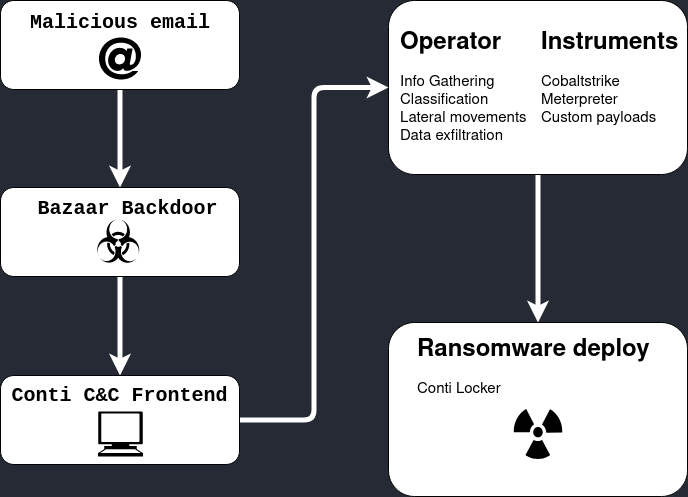

The diagram above was exported from draw.io. Its source (the exported page's mxGraphModel, read from the mxfile embedded in the PNG):
<mxGraphModel dx="1422" dy="764" grid="0" gridSize="10" guides="1" tooltips="1" connect="1" arrows="1" fold="1" page="1" pageScale="1" pageWidth="980" pageHeight="690" background="#252A34" math="0" shadow="0">
  <root>
    <mxCell id="0" />
    <mxCell id="1" parent="0" />
    <mxCell id="DauCUWMq9klLNq-wgZPs-23" style="edgeStyle=orthogonalEdgeStyle;curved=0;rounded=1;sketch=0;orthogonalLoop=1;jettySize=auto;html=1;strokeColor=#FFFFFF;strokeWidth=5;" parent="1" source="DauCUWMq9klLNq-wgZPs-2" target="DauCUWMq9klLNq-wgZPs-18" edge="1">
      <mxGeometry relative="1" as="geometry" />
    </mxCell>
    <mxCell id="DauCUWMq9klLNq-wgZPs-2" value="" style="rounded=1;whiteSpace=wrap;html=1;" parent="1" vertex="1">
      <mxGeometry x="56" y="45" width="239" height="89" as="geometry" />
    </mxCell>
    <mxCell id="DauCUWMq9klLNq-wgZPs-3" value="&lt;font size=&quot;1&quot;&gt;&lt;b&gt;&lt;font style=&quot;font-size: 20px&quot; face=&quot;Courier New&quot;&gt;Malicious email&lt;/font&gt;&lt;/b&gt;&lt;/font&gt;" style="text;html=1;strokeColor=none;fillColor=none;align=center;verticalAlign=middle;whiteSpace=wrap;rounded=0;sketch=0;" parent="1" vertex="1">
      <mxGeometry x="80" y="58" width="192" height="17" as="geometry" />
    </mxCell>
    <mxCell id="DauCUWMq9klLNq-wgZPs-16" value="" style="shape=mxgraph.signs.tech.at_1;html=1;pointerEvents=1;fillColor=#000000;strokeColor=none;verticalLabelPosition=bottom;verticalAlign=top;align=center;sketch=0;rounded=0;" parent="1" vertex="1">
      <mxGeometry x="154.5" y="82" width="42" height="42" as="geometry" />
    </mxCell>
    <mxCell id="DauCUWMq9klLNq-wgZPs-31" style="edgeStyle=orthogonalEdgeStyle;curved=0;rounded=1;sketch=0;orthogonalLoop=1;jettySize=auto;html=1;strokeColor=#FFFFFF;strokeWidth=5;" parent="1" source="DauCUWMq9klLNq-wgZPs-18" target="DauCUWMq9klLNq-wgZPs-30" edge="1">
      <mxGeometry relative="1" as="geometry" />
    </mxCell>
    <mxCell id="DauCUWMq9klLNq-wgZPs-18" value="" style="rounded=1;whiteSpace=wrap;html=1;" parent="1" vertex="1">
      <mxGeometry x="56" y="232" width="239" height="89" as="geometry" />
    </mxCell>
    <mxCell id="DauCUWMq9klLNq-wgZPs-42" style="edgeStyle=orthogonalEdgeStyle;curved=0;rounded=1;sketch=0;orthogonalLoop=1;jettySize=auto;html=1;entryX=0.5;entryY=0;entryDx=0;entryDy=0;strokeColor=#FFFFFF;strokeWidth=5;" parent="1" source="DauCUWMq9klLNq-wgZPs-19" target="DauCUWMq9klLNq-wgZPs-41" edge="1">
      <mxGeometry relative="1" as="geometry" />
    </mxCell>
    <mxCell id="DauCUWMq9klLNq-wgZPs-19" value="" style="rounded=1;whiteSpace=wrap;html=1;" parent="1" vertex="1">
      <mxGeometry x="444" y="45" width="299" height="174" as="geometry" />
    </mxCell>
    <mxCell id="DauCUWMq9klLNq-wgZPs-24" value="&lt;p style=&quot;font-size: 20px&quot;&gt;&lt;b&gt;&lt;font face=&quot;Courier New&quot;&gt;Bazaar Backdoor&lt;/font&gt;&lt;br&gt;&lt;/b&gt;&lt;/p&gt;" style="text;html=1;strokeColor=none;fillColor=none;align=center;verticalAlign=middle;whiteSpace=wrap;rounded=0;sketch=0;" parent="1" vertex="1">
      <mxGeometry x="76" y="243" width="215" height="19" as="geometry" />
    </mxCell>
    <mxCell id="DauCUWMq9klLNq-wgZPs-25" value="" style="shape=mxgraph.signs.safety.biohazard;html=1;pointerEvents=1;fillColor=#000000;strokeColor=none;verticalLabelPosition=bottom;verticalAlign=top;align=center;sketch=0;rounded=0;" parent="1" vertex="1">
      <mxGeometry x="151.25" y="264" width="45" height="45" as="geometry" />
    </mxCell>
    <mxCell id="DauCUWMq9klLNq-wgZPs-35" style="edgeStyle=orthogonalEdgeStyle;curved=0;rounded=1;sketch=0;orthogonalLoop=1;jettySize=auto;html=1;entryX=0;entryY=0.5;entryDx=0;entryDy=0;strokeColor=#FFFFFF;strokeWidth=5;" parent="1" source="DauCUWMq9klLNq-wgZPs-30" target="DauCUWMq9klLNq-wgZPs-19" edge="1">
      <mxGeometry relative="1" as="geometry" />
    </mxCell>
    <mxCell id="DauCUWMq9klLNq-wgZPs-30" value="" style="rounded=1;whiteSpace=wrap;html=1;" parent="1" vertex="1">
      <mxGeometry x="56" y="420" width="239" height="89" as="geometry" />
    </mxCell>
    <mxCell id="DauCUWMq9klLNq-wgZPs-32" value="&lt;font style=&quot;font-size: 20px&quot;&gt;&lt;b&gt;&lt;font style=&quot;font-size: 20px&quot; face=&quot;Courier New&quot;&gt;Conti C&amp;amp;C Frontend&lt;/font&gt;&lt;/b&gt;&lt;/font&gt;" style="text;html=1;strokeColor=none;fillColor=none;align=center;verticalAlign=middle;whiteSpace=wrap;rounded=0;sketch=0;" parent="1" vertex="1">
      <mxGeometry x="62" y="430" width="227" height="20" as="geometry" />
    </mxCell>
    <mxCell id="DauCUWMq9klLNq-wgZPs-34" value="" style="shape=mxgraph.signs.tech.computer;html=1;pointerEvents=1;fillColor=#000000;strokeColor=none;verticalLabelPosition=bottom;verticalAlign=top;align=center;sketch=0;rounded=0;" parent="1" vertex="1">
      <mxGeometry x="153.5" y="456" width="45" height="45" as="geometry" />
    </mxCell>
    <mxCell id="DauCUWMq9klLNq-wgZPs-37" value="&lt;h1&gt;Operator&lt;br&gt;&lt;/h1&gt;&lt;div style=&quot;font-size: 15px&quot;&gt;&lt;font style=&quot;font-size: 15px&quot;&gt;Info Gathering&lt;/font&gt;&lt;/div&gt;&lt;div style=&quot;font-size: 15px&quot;&gt;&lt;font style=&quot;font-size: 15px&quot;&gt;Classification&lt;/font&gt;&lt;/div&gt;&lt;div style=&quot;font-size: 15px&quot;&gt;&lt;font style=&quot;font-size: 15px&quot;&gt;Lateral movements&lt;/font&gt;&lt;/div&gt;&lt;div style=&quot;font-size: 15px&quot;&gt;&lt;font style=&quot;font-size: 15px&quot;&gt;Data exfiltration&lt;/font&gt;&lt;br&gt;&lt;/div&gt;&lt;div&gt;&lt;br&gt;&lt;/div&gt;&lt;p&gt;&lt;br&gt;&lt;/p&gt;" style="text;html=1;strokeColor=none;fillColor=none;spacing=5;spacingTop=-20;whiteSpace=wrap;overflow=hidden;rounded=0;sketch=0;" parent="1" vertex="1">
      <mxGeometry x="451" y="68" width="136" height="120" as="geometry" />
    </mxCell>
    <mxCell id="DauCUWMq9klLNq-wgZPs-38" value="&lt;h1&gt;Instruments&lt;/h1&gt;&lt;div style=&quot;font-size: 15px&quot;&gt;&lt;font style=&quot;font-size: 15px&quot;&gt;Cobaltstrike&lt;/font&gt;&lt;/div&gt;&lt;div style=&quot;font-size: 15px&quot;&gt;&lt;font style=&quot;font-size: 15px&quot;&gt;Meterpreter&lt;/font&gt;&lt;/div&gt;&lt;div style=&quot;font-size: 15px&quot;&gt;&lt;font style=&quot;font-size: 15px&quot;&gt;Custom payloads&lt;/font&gt;&lt;br&gt;&lt;/div&gt;&lt;br&gt;&lt;p&gt;&lt;br&gt;&lt;/p&gt;" style="text;html=1;strokeColor=none;fillColor=none;spacing=5;spacingTop=-20;whiteSpace=wrap;overflow=hidden;rounded=0;sketch=0;" parent="1" vertex="1">
      <mxGeometry x="592" y="68" width="150" height="120" as="geometry" />
    </mxCell>
    <mxCell id="DauCUWMq9klLNq-wgZPs-41" value="" style="rounded=1;whiteSpace=wrap;html=1;" parent="1" vertex="1">
      <mxGeometry x="444" y="367" width="299" height="174" as="geometry" />
    </mxCell>
    <mxCell id="DauCUWMq9klLNq-wgZPs-43" value="&lt;h1&gt;Ransomware deploy&lt;br&gt;&lt;/h1&gt;&lt;p&gt;&lt;font style=&quot;font-size: 15px&quot;&gt;Conti Locker&lt;/font&gt;&lt;br&gt;&lt;/p&gt;" style="text;html=1;strokeColor=none;fillColor=none;spacing=5;spacingTop=-20;whiteSpace=wrap;overflow=hidden;rounded=0;sketch=0;" parent="1" vertex="1">
      <mxGeometry x="467.5" y="375" width="252" height="72" as="geometry" />
    </mxCell>
    <mxCell id="DauCUWMq9klLNq-wgZPs-44" value="" style="shape=mxgraph.signs.safety.radiation;html=1;pointerEvents=1;fillColor=#000000;strokeColor=none;verticalLabelPosition=bottom;verticalAlign=top;align=center;sketch=0;rounded=0;" parent="1" vertex="1">
      <mxGeometry x="568.5" y="453.5" width="50" height="50" as="geometry" />
    </mxCell>
  </root>
</mxGraphModel>